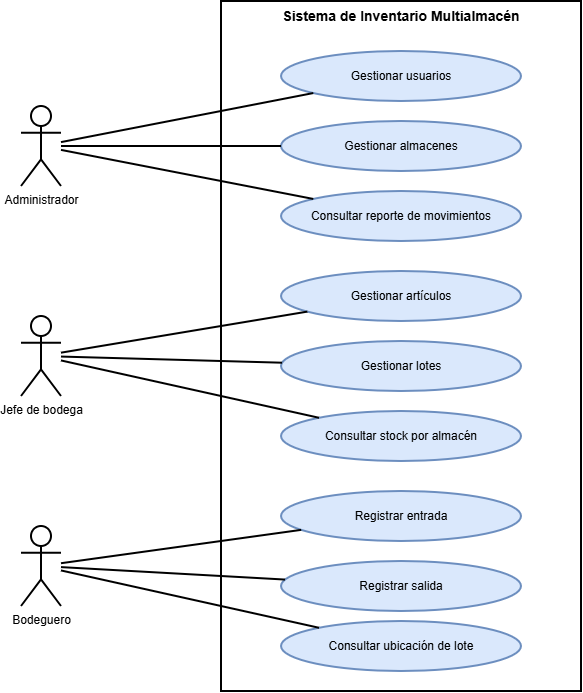

The diagram above was exported from draw.io. Its source (the exported page's mxGraphModel, read from the mxfile embedded in the PNG):
<mxGraphModel dx="1493" dy="814" grid="1" gridSize="10" guides="1" tooltips="1" connect="1" arrows="1" fold="1" page="1" pageScale="1" pageWidth="827" pageHeight="1169" math="0" shadow="0">
  <root>
    <mxCell id="0" />
    <mxCell id="1" parent="0" />
    <mxCell id="sys" parent="1" style="rounded=0;whiteSpace=wrap;html=1;verticalAlign=top;fontStyle=1;fontSize=14;fillColor=none;strokeWidth=2;" value="Sistema de Inventario Multialmacén" vertex="1">
      <mxGeometry height="690" width="360" x="280" y="20" as="geometry" />
    </mxCell>
    <mxCell id="a1" parent="1" style="shape=umlActor;verticalLabelPosition=bottom;verticalAlign=top;html=1;outlineConnect=0;strokeWidth=2;" value="Administrador" vertex="1">
      <mxGeometry height="80" width="40" x="80" y="125" as="geometry" />
    </mxCell>
    <mxCell id="a2" parent="1" style="shape=umlActor;verticalLabelPosition=bottom;verticalAlign=top;html=1;outlineConnect=0;strokeWidth=2;" value="Jefe de bodega" vertex="1">
      <mxGeometry height="80" width="40" x="80" y="335" as="geometry" />
    </mxCell>
    <mxCell id="a3" parent="1" style="shape=umlActor;verticalLabelPosition=bottom;verticalAlign=top;html=1;outlineConnect=0;strokeWidth=2;" value="Bodeguero" vertex="1">
      <mxGeometry height="80" width="40" x="80" y="545" as="geometry" />
    </mxCell>
    <mxCell id="c1" parent="1" style="ellipse;whiteSpace=wrap;html=1;strokeWidth=2;fillColor=#dae8fc;strokeColor=#6c8ebf;" value="Gestionar usuarios" vertex="1">
      <mxGeometry height="50" width="240" x="340" y="70" as="geometry" />
    </mxCell>
    <mxCell id="c2" parent="1" style="ellipse;whiteSpace=wrap;html=1;strokeWidth=2;fillColor=#dae8fc;strokeColor=#6c8ebf;" value="Gestionar almacenes" vertex="1">
      <mxGeometry height="50" width="240" x="340" y="140" as="geometry" />
    </mxCell>
    <mxCell id="c3" parent="1" style="ellipse;whiteSpace=wrap;html=1;strokeWidth=2;fillColor=#dae8fc;strokeColor=#6c8ebf;" value="Consultar reporte de movimientos" vertex="1">
      <mxGeometry height="50" width="240" x="340" y="210" as="geometry" />
    </mxCell>
    <mxCell id="c4" parent="1" style="ellipse;whiteSpace=wrap;html=1;strokeWidth=2;fillColor=#dae8fc;strokeColor=#6c8ebf;" value="Gestionar artículos" vertex="1">
      <mxGeometry height="50" width="240" x="340" y="290" as="geometry" />
    </mxCell>
    <mxCell id="c5" parent="1" style="ellipse;whiteSpace=wrap;html=1;strokeWidth=2;fillColor=#dae8fc;strokeColor=#6c8ebf;" value="Gestionar lotes" vertex="1">
      <mxGeometry height="50" width="240" x="340" y="360" as="geometry" />
    </mxCell>
    <mxCell id="c6" parent="1" style="ellipse;whiteSpace=wrap;html=1;strokeWidth=2;fillColor=#dae8fc;strokeColor=#6c8ebf;" value="Consultar stock por almacén" vertex="1">
      <mxGeometry height="50" width="240" x="340" y="430" as="geometry" />
    </mxCell>
    <mxCell id="c7" parent="1" style="ellipse;whiteSpace=wrap;html=1;strokeWidth=2;fillColor=#dae8fc;strokeColor=#6c8ebf;" value="Registrar entrada" vertex="1">
      <mxGeometry height="50" width="240" x="340" y="510" as="geometry" />
    </mxCell>
    <mxCell id="c8" parent="1" style="ellipse;whiteSpace=wrap;html=1;strokeWidth=2;fillColor=#dae8fc;strokeColor=#6c8ebf;" value="Registrar salida" vertex="1">
      <mxGeometry height="50" width="240" x="340" y="580" as="geometry" />
    </mxCell>
    <mxCell id="c9" parent="1" style="ellipse;whiteSpace=wrap;html=1;strokeWidth=2;fillColor=#dae8fc;strokeColor=#6c8ebf;" value="Consultar ubicación de lote" vertex="1">
      <mxGeometry height="50" width="240" x="340" y="640" as="geometry" />
    </mxCell>
    <mxCell id="e1" edge="1" parent="1" source="a1" style="endArrow=none;html=1;strokeWidth=2;" target="c1">
      <mxGeometry relative="1" as="geometry" />
    </mxCell>
    <mxCell id="e2" edge="1" parent="1" source="a1" style="endArrow=none;html=1;strokeWidth=2;" target="c2">
      <mxGeometry relative="1" as="geometry" />
    </mxCell>
    <mxCell id="e3" edge="1" parent="1" source="a1" style="endArrow=none;html=1;strokeWidth=2;" target="c3">
      <mxGeometry relative="1" as="geometry" />
    </mxCell>
    <mxCell id="e4" edge="1" parent="1" source="a2" style="endArrow=none;html=1;strokeWidth=2;" target="c4">
      <mxGeometry relative="1" as="geometry" />
    </mxCell>
    <mxCell id="e5" edge="1" parent="1" source="a2" style="endArrow=none;html=1;strokeWidth=2;" target="c5">
      <mxGeometry relative="1" as="geometry" />
    </mxCell>
    <mxCell id="e6" edge="1" parent="1" source="a2" style="endArrow=none;html=1;strokeWidth=2;" target="c6">
      <mxGeometry relative="1" as="geometry" />
    </mxCell>
    <mxCell id="e7" edge="1" parent="1" source="a3" style="endArrow=none;html=1;strokeWidth=2;" target="c7">
      <mxGeometry relative="1" as="geometry" />
    </mxCell>
    <mxCell id="e8" edge="1" parent="1" source="a3" style="endArrow=none;html=1;strokeWidth=2;" target="c8">
      <mxGeometry relative="1" as="geometry" />
    </mxCell>
    <mxCell id="e9" edge="1" parent="1" source="a3" style="endArrow=none;html=1;strokeWidth=2;" target="c9">
      <mxGeometry relative="1" as="geometry" />
    </mxCell>
  </root>
</mxGraphModel>